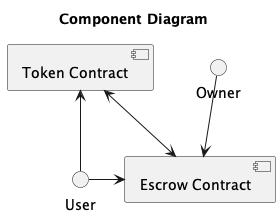

The diagram above was rendered by PlantUML. Its source (embedded in the PNG):
@startuml

title Component Diagram

interface "Owner" as OW
interface "User" as US

[Escrow Contract] as ESC
[Token Contract] as TC

OW --> ESC
TC <--> ESC

US -left-> TC
US -right-> ESC
@enduml